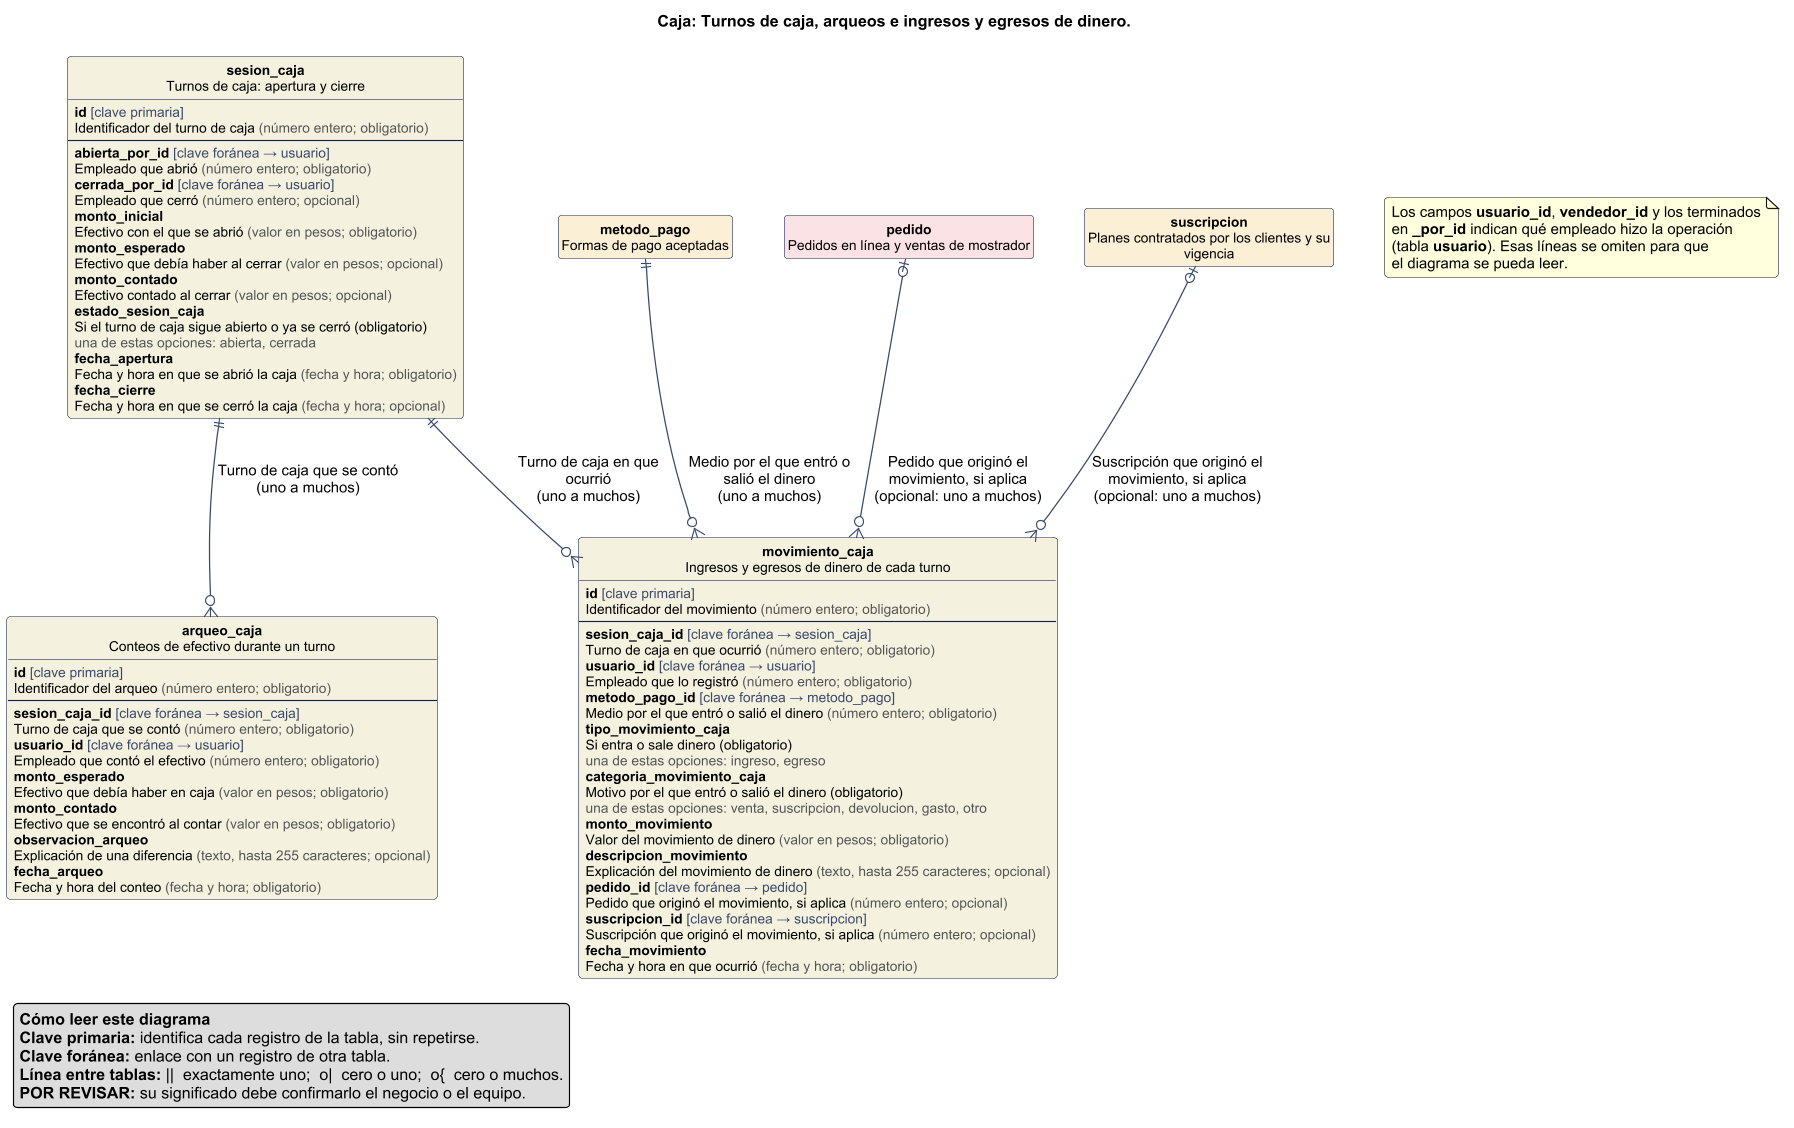

The diagram above was rendered by PlantUML. Its source (embedded in the PNG):
@startuml modulo-caja
!pragma layout smetana
title Caja: Turnos de caja, arqueos e ingresos y egresos de dinero.
hide methods
hide stereotype
hide circle
skinparam shadowing false
skinparam roundCorner 6
skinparam defaultFontName Arial
skinparam dpi 110
skinparam ArrowColor #3A4A6B
skinparam ArrowThickness 1.1
skinparam nodesep 45
skinparam ranksep 55
skinparam class {
  BackgroundColor White
  BorderColor #10224D
  FontSize 13
  AttributeFontSize 12
}
skinparam package {
  BorderColor #8A94A8
  FontSize 16
  FontStyle bold
  BackgroundColor transparent
}
entity "**sesion_caja**\nTurnos de caja: apertura y cierre" as sesion_caja #F4F1DE {
  {field} **id** <color:#3A4A6B>[clave primaria]</color>
  {field} Identificador del turno de caja <color:#555555>(número entero; obligatorio)</color>
  --
  {field} **abierta_por_id** <color:#3A4A6B>[clave foránea → usuario]</color>
  {field} Empleado que abrió <color:#555555>(número entero; obligatorio)</color>
  {field} **cerrada_por_id** <color:#3A4A6B>[clave foránea → usuario]</color>
  {field} Empleado que cerró <color:#555555>(número entero; opcional)</color>
  {field} **monto_inicial**
  {field} Efectivo con el que se abrió <color:#555555>(valor en pesos; obligatorio)</color>
  {field} **monto_esperado**
  {field} Efectivo que debía haber al cerrar <color:#555555>(valor en pesos; opcional)</color>
  {field} **monto_contado**
  {field} Efectivo contado al cerrar <color:#555555>(valor en pesos; opcional)</color>
  {field} **estado_sesion_caja**
  {field} Si el turno de caja sigue abierto o ya se cerró (obligatorio)
  {field} <color:#555555>una de estas opciones: abierta, cerrada</color>
  {field} **fecha_apertura**
  {field} Fecha y hora en que se abrió la caja <color:#555555>(fecha y hora; obligatorio)</color>
  {field} **fecha_cierre**
  {field} Fecha y hora en que se cerró la caja <color:#555555>(fecha y hora; opcional)</color>
}
entity "**arqueo_caja**\nConteos de efectivo durante un turno" as arqueo_caja #F4F1DE {
  {field} **id** <color:#3A4A6B>[clave primaria]</color>
  {field} Identificador del arqueo <color:#555555>(número entero; obligatorio)</color>
  --
  {field} **sesion_caja_id** <color:#3A4A6B>[clave foránea → sesion_caja]</color>
  {field} Turno de caja que se contó <color:#555555>(número entero; obligatorio)</color>
  {field} **usuario_id** <color:#3A4A6B>[clave foránea → usuario]</color>
  {field} Empleado que contó el efectivo <color:#555555>(número entero; obligatorio)</color>
  {field} **monto_esperado**
  {field} Efectivo que debía haber en caja <color:#555555>(valor en pesos; obligatorio)</color>
  {field} **monto_contado**
  {field} Efectivo que se encontró al contar <color:#555555>(valor en pesos; obligatorio)</color>
  {field} **observacion_arqueo**
  {field} Explicación de una diferencia <color:#555555>(texto, hasta 255 caracteres; opcional)</color>
  {field} **fecha_arqueo**
  {field} Fecha y hora del conteo <color:#555555>(fecha y hora; obligatorio)</color>
}
entity "**movimiento_caja**\nIngresos y egresos de dinero de cada turno" as movimiento_caja #F4F1DE {
  {field} **id** <color:#3A4A6B>[clave primaria]</color>
  {field} Identificador del movimiento <color:#555555>(número entero; obligatorio)</color>
  --
  {field} **sesion_caja_id** <color:#3A4A6B>[clave foránea → sesion_caja]</color>
  {field} Turno de caja en que ocurrió <color:#555555>(número entero; obligatorio)</color>
  {field} **usuario_id** <color:#3A4A6B>[clave foránea → usuario]</color>
  {field} Empleado que lo registró <color:#555555>(número entero; obligatorio)</color>
  {field} **metodo_pago_id** <color:#3A4A6B>[clave foránea → metodo_pago]</color>
  {field} Medio por el que entró o salió el dinero <color:#555555>(número entero; obligatorio)</color>
  {field} **tipo_movimiento_caja**
  {field} Si entra o sale dinero (obligatorio)
  {field} <color:#555555>una de estas opciones: ingreso, egreso</color>
  {field} **categoria_movimiento_caja**
  {field} Motivo por el que entró o salió el dinero (obligatorio)
  {field} <color:#555555>una de estas opciones: venta, suscripcion, devolucion, gasto, otro</color>
  {field} **monto_movimiento**
  {field} Valor del movimiento de dinero <color:#555555>(valor en pesos; obligatorio)</color>
  {field} **descripcion_movimiento**
  {field} Explicación del movimiento de dinero <color:#555555>(texto, hasta 255 caracteres; opcional)</color>
  {field} **pedido_id** <color:#3A4A6B>[clave foránea → pedido]</color>
  {field} Pedido que originó el movimiento, si aplica <color:#555555>(número entero; opcional)</color>
  {field} **suscripcion_id** <color:#3A4A6B>[clave foránea → suscripcion]</color>
  {field} Suscripción que originó el movimiento, si aplica <color:#555555>(número entero; opcional)</color>
  {field} **fecha_movimiento**
  {field} Fecha y hora en que ocurrió <color:#555555>(fecha y hora; obligatorio)</color>
}
entity "**metodo_pago**\nFormas de pago aceptadas" as metodo_pago #FBEFD5
hide metodo_pago members
entity "**pedido**\nPedidos en línea y ventas de mostrador" as pedido #FBE3E4
hide pedido members
entity "**suscripcion**\nPlanes contratados por los clientes y su\nvigencia" as suscripcion #FBEFD5
hide suscripcion members
sesion_caja ||--o{ arqueo_caja : "Turno de caja que se contó\n(uno a muchos)"
metodo_pago ||--o{ movimiento_caja : "Medio por el que entró o\nsalió el dinero\n(uno a muchos)"
pedido |o--o{ movimiento_caja : "Pedido que originó el\nmovimiento, si aplica\n(opcional: uno a muchos)"
sesion_caja ||--o{ movimiento_caja : "Turno de caja en que\nocurrió\n(uno a muchos)"
suscripcion |o--o{ movimiento_caja : "Suscripción que originó el\nmovimiento, si aplica\n(opcional: uno a muchos)"
note as N
Los campos **usuario_id**, **vendedor_id** y los terminados
en **_por_id** indican qué empleado hizo la operación
(tabla **usuario**). Esas líneas se omiten para que
el diagrama se pueda leer.
end note
legend left
  **Cómo leer este diagrama**
  **Clave primaria:** identifica cada registro de la tabla, sin repetirse.
  **Clave foránea:** enlace con un registro de otra tabla.
  **Línea entre tablas:** ||  exactamente uno;  o|  cero o uno;  o{  cero o muchos.
  **POR REVISAR:** su significado debe confirmarlo el negocio o el equipo.
endlegend
@enduml